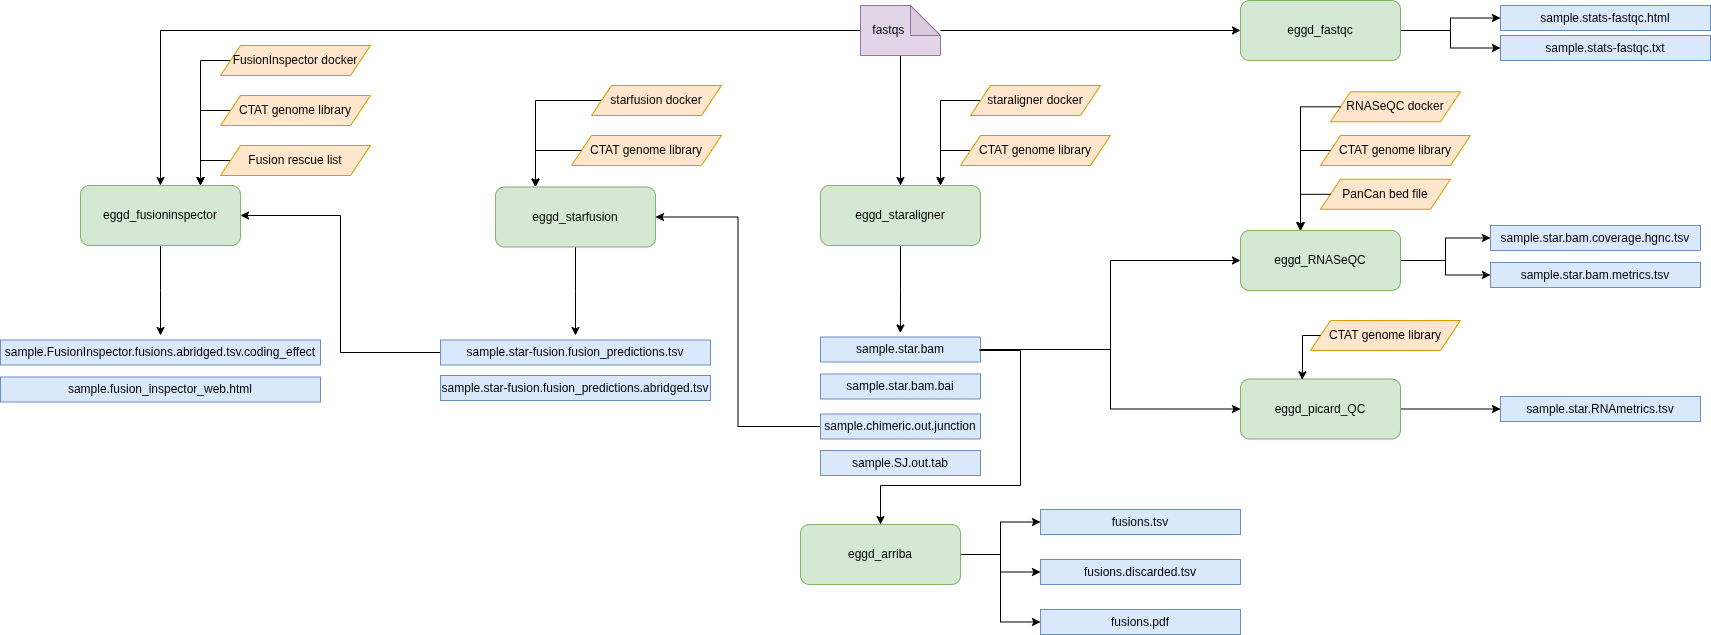

The diagram above was exported from draw.io. Its source (the exported page's mxGraphModel, read from the mxfile embedded in the PNG):
<mxGraphModel dx="1947" dy="721" grid="1" gridSize="10" guides="1" tooltips="1" connect="1" arrows="1" fold="1" page="1" pageScale="1" pageWidth="1100" pageHeight="850" background="none" math="0" shadow="0">
  <root>
    <mxCell id="0" />
    <mxCell id="1" parent="0" />
    <mxCell id="bXf2k8F-6Ps9tbT6H5dN-87" style="edgeStyle=orthogonalEdgeStyle;rounded=0;orthogonalLoop=1;jettySize=auto;html=1;" parent="1" source="bXf2k8F-6Ps9tbT6H5dN-1" edge="1">
      <mxGeometry relative="1" as="geometry">
        <mxPoint x="519.90625" y="437.4935213414635" as="targetPoint" />
      </mxGeometry>
    </mxCell>
    <mxCell id="bXf2k8F-6Ps9tbT6H5dN-1" value="eggd_staraligner" style="rounded=1;whiteSpace=wrap;html=1;fillColor=#d5e8d4;strokeColor=#82b366;" parent="1" vertex="1">
      <mxGeometry x="440" y="290" width="160" height="60" as="geometry" />
    </mxCell>
    <mxCell id="bXf2k8F-6Ps9tbT6H5dN-86" style="edgeStyle=orthogonalEdgeStyle;rounded=0;orthogonalLoop=1;jettySize=auto;html=1;" parent="1" source="bXf2k8F-6Ps9tbT6H5dN-4" edge="1">
      <mxGeometry relative="1" as="geometry">
        <mxPoint x="195" y="440" as="targetPoint" />
      </mxGeometry>
    </mxCell>
    <mxCell id="bXf2k8F-6Ps9tbT6H5dN-4" value="eggd_starfusion" style="rounded=1;whiteSpace=wrap;html=1;fillColor=#d5e8d4;strokeColor=#82b366;" parent="1" vertex="1">
      <mxGeometry x="115" y="291.5" width="160" height="60" as="geometry" />
    </mxCell>
    <mxCell id="bXf2k8F-6Ps9tbT6H5dN-85" style="edgeStyle=orthogonalEdgeStyle;rounded=0;orthogonalLoop=1;jettySize=auto;html=1;" parent="1" source="bXf2k8F-6Ps9tbT6H5dN-5" edge="1">
      <mxGeometry relative="1" as="geometry">
        <mxPoint x="-220" y="440" as="targetPoint" />
      </mxGeometry>
    </mxCell>
    <mxCell id="bXf2k8F-6Ps9tbT6H5dN-5" value="eggd_fusioninspector" style="rounded=1;whiteSpace=wrap;html=1;fillColor=#d5e8d4;strokeColor=#82b366;" parent="1" vertex="1">
      <mxGeometry x="-300" y="290" width="160" height="60" as="geometry" />
    </mxCell>
    <mxCell id="bXf2k8F-6Ps9tbT6H5dN-78" style="edgeStyle=orthogonalEdgeStyle;rounded=0;orthogonalLoop=1;jettySize=auto;html=1;" parent="1" source="bXf2k8F-6Ps9tbT6H5dN-6" target="bXf2k8F-6Ps9tbT6H5dN-38" edge="1">
      <mxGeometry relative="1" as="geometry" />
    </mxCell>
    <mxCell id="bXf2k8F-6Ps9tbT6H5dN-79" style="edgeStyle=orthogonalEdgeStyle;rounded=0;orthogonalLoop=1;jettySize=auto;html=1;" parent="1" source="bXf2k8F-6Ps9tbT6H5dN-6" target="bXf2k8F-6Ps9tbT6H5dN-39" edge="1">
      <mxGeometry relative="1" as="geometry" />
    </mxCell>
    <mxCell id="bXf2k8F-6Ps9tbT6H5dN-6" value="eggd_RNASeQC" style="rounded=1;whiteSpace=wrap;html=1;fillColor=#d5e8d4;strokeColor=#82b366;" parent="1" vertex="1">
      <mxGeometry x="860" y="335" width="160" height="60" as="geometry" />
    </mxCell>
    <mxCell id="bXf2k8F-6Ps9tbT6H5dN-80" style="edgeStyle=orthogonalEdgeStyle;rounded=0;orthogonalLoop=1;jettySize=auto;html=1;" parent="1" source="bXf2k8F-6Ps9tbT6H5dN-7" target="bXf2k8F-6Ps9tbT6H5dN-40" edge="1">
      <mxGeometry relative="1" as="geometry" />
    </mxCell>
    <mxCell id="bXf2k8F-6Ps9tbT6H5dN-7" value="eggd_picard_QC" style="rounded=1;whiteSpace=wrap;html=1;fillColor=#d5e8d4;strokeColor=#82b366;" parent="1" vertex="1">
      <mxGeometry x="860" y="483.5" width="160" height="60" as="geometry" />
    </mxCell>
    <mxCell id="bXf2k8F-6Ps9tbT6H5dN-81" style="edgeStyle=orthogonalEdgeStyle;rounded=0;orthogonalLoop=1;jettySize=auto;html=1;entryX=0;entryY=0.5;entryDx=0;entryDy=0;" parent="1" source="bXf2k8F-6Ps9tbT6H5dN-8" target="bXf2k8F-6Ps9tbT6H5dN-41" edge="1">
      <mxGeometry relative="1" as="geometry" />
    </mxCell>
    <mxCell id="bXf2k8F-6Ps9tbT6H5dN-82" style="edgeStyle=orthogonalEdgeStyle;rounded=0;orthogonalLoop=1;jettySize=auto;html=1;entryX=0;entryY=0.5;entryDx=0;entryDy=0;" parent="1" source="bXf2k8F-6Ps9tbT6H5dN-8" target="bXf2k8F-6Ps9tbT6H5dN-42" edge="1">
      <mxGeometry relative="1" as="geometry" />
    </mxCell>
    <mxCell id="bXf2k8F-6Ps9tbT6H5dN-8" value="eggd_fastqc" style="rounded=1;whiteSpace=wrap;html=1;fillColor=#d5e8d4;strokeColor=#82b366;" parent="1" vertex="1">
      <mxGeometry x="860" y="105" width="160" height="60" as="geometry" />
    </mxCell>
    <mxCell id="bXf2k8F-6Ps9tbT6H5dN-13" style="edgeStyle=orthogonalEdgeStyle;rounded=0;orthogonalLoop=1;jettySize=auto;html=1;entryX=0.5;entryY=0;entryDx=0;entryDy=0;" parent="1" source="bXf2k8F-6Ps9tbT6H5dN-12" target="bXf2k8F-6Ps9tbT6H5dN-1" edge="1">
      <mxGeometry relative="1" as="geometry" />
    </mxCell>
    <mxCell id="bXf2k8F-6Ps9tbT6H5dN-14" style="edgeStyle=orthogonalEdgeStyle;rounded=0;orthogonalLoop=1;jettySize=auto;html=1;entryX=0.5;entryY=0;entryDx=0;entryDy=0;" parent="1" source="bXf2k8F-6Ps9tbT6H5dN-12" target="bXf2k8F-6Ps9tbT6H5dN-5" edge="1">
      <mxGeometry relative="1" as="geometry" />
    </mxCell>
    <mxCell id="bXf2k8F-6Ps9tbT6H5dN-15" style="edgeStyle=orthogonalEdgeStyle;rounded=0;orthogonalLoop=1;jettySize=auto;html=1;entryX=0;entryY=0.5;entryDx=0;entryDy=0;" parent="1" source="bXf2k8F-6Ps9tbT6H5dN-12" target="bXf2k8F-6Ps9tbT6H5dN-8" edge="1">
      <mxGeometry relative="1" as="geometry" />
    </mxCell>
    <mxCell id="bXf2k8F-6Ps9tbT6H5dN-12" value="fastqs&amp;nbsp; &amp;nbsp; &amp;nbsp; &amp;nbsp;" style="shape=note;whiteSpace=wrap;html=1;backgroundOutline=1;darkOpacity=0.05;fillColor=#e1d5e7;strokeColor=#9673a6;" parent="1" vertex="1">
      <mxGeometry x="480" y="110" width="80" height="50" as="geometry" />
    </mxCell>
    <mxCell id="bXf2k8F-6Ps9tbT6H5dN-22" style="edgeStyle=orthogonalEdgeStyle;rounded=0;orthogonalLoop=1;jettySize=auto;html=1;entryX=0;entryY=0.5;entryDx=0;entryDy=0;" parent="1" source="bXf2k8F-6Ps9tbT6H5dN-17" target="bXf2k8F-6Ps9tbT6H5dN-6" edge="1">
      <mxGeometry relative="1" as="geometry" />
    </mxCell>
    <mxCell id="bXf2k8F-6Ps9tbT6H5dN-23" style="edgeStyle=orthogonalEdgeStyle;rounded=0;orthogonalLoop=1;jettySize=auto;html=1;entryX=0;entryY=0.5;entryDx=0;entryDy=0;" parent="1" source="bXf2k8F-6Ps9tbT6H5dN-17" target="bXf2k8F-6Ps9tbT6H5dN-7" edge="1">
      <mxGeometry relative="1" as="geometry" />
    </mxCell>
    <mxCell id="bXf2k8F-6Ps9tbT6H5dN-17" value="sample.star.bam" style="rounded=0;whiteSpace=wrap;html=1;fillColor=#dae8fc;strokeColor=#6c8ebf;" parent="1" vertex="1">
      <mxGeometry x="440" y="441.5" width="160" height="25" as="geometry" />
    </mxCell>
    <mxCell id="bXf2k8F-6Ps9tbT6H5dN-18" value="sample.star.bam.bai" style="rounded=0;whiteSpace=wrap;html=1;fillColor=#dae8fc;strokeColor=#6c8ebf;" parent="1" vertex="1">
      <mxGeometry x="440" y="478.5" width="160" height="25" as="geometry" />
    </mxCell>
    <mxCell id="bXf2k8F-6Ps9tbT6H5dN-21" style="edgeStyle=orthogonalEdgeStyle;rounded=0;orthogonalLoop=1;jettySize=auto;html=1;entryX=1;entryY=0.5;entryDx=0;entryDy=0;" parent="1" source="bXf2k8F-6Ps9tbT6H5dN-19" target="bXf2k8F-6Ps9tbT6H5dN-4" edge="1">
      <mxGeometry relative="1" as="geometry" />
    </mxCell>
    <mxCell id="bXf2k8F-6Ps9tbT6H5dN-19" value="sample.chimeric.out.junction" style="rounded=0;whiteSpace=wrap;html=1;fillColor=#dae8fc;strokeColor=#6c8ebf;" parent="1" vertex="1">
      <mxGeometry x="440" y="518.5" width="160" height="25" as="geometry" />
    </mxCell>
    <mxCell id="bXf2k8F-6Ps9tbT6H5dN-34" style="edgeStyle=orthogonalEdgeStyle;rounded=0;orthogonalLoop=1;jettySize=auto;html=1;entryX=1;entryY=0.5;entryDx=0;entryDy=0;" parent="1" source="bXf2k8F-6Ps9tbT6H5dN-27" target="bXf2k8F-6Ps9tbT6H5dN-5" edge="1">
      <mxGeometry relative="1" as="geometry" />
    </mxCell>
    <mxCell id="bXf2k8F-6Ps9tbT6H5dN-27" value="sample.star-fusion.fusion_predictions.tsv" style="rounded=0;whiteSpace=wrap;html=1;fillColor=#dae8fc;strokeColor=#6c8ebf;" parent="1" vertex="1">
      <mxGeometry x="60" y="444.5" width="270" height="25" as="geometry" />
    </mxCell>
    <mxCell id="bXf2k8F-6Ps9tbT6H5dN-28" value="sample.star-fusion.fusion_predictions.abridged.tsv" style="rounded=0;whiteSpace=wrap;html=1;fillColor=#dae8fc;strokeColor=#6c8ebf;" parent="1" vertex="1">
      <mxGeometry x="60" y="480" width="270" height="25" as="geometry" />
    </mxCell>
    <mxCell id="bXf2k8F-6Ps9tbT6H5dN-31" value="sample.FusionInspector.fusions.abridged.tsv.coding_effect" style="rounded=0;whiteSpace=wrap;html=1;fillColor=#dae8fc;strokeColor=#6c8ebf;" parent="1" vertex="1">
      <mxGeometry x="-380" y="444.5" width="320" height="25" as="geometry" />
    </mxCell>
    <mxCell id="bXf2k8F-6Ps9tbT6H5dN-32" value="sample.fusion_inspector_web.html" style="rounded=0;whiteSpace=wrap;html=1;fillColor=#dae8fc;strokeColor=#6c8ebf;" parent="1" vertex="1">
      <mxGeometry x="-380" y="481.5" width="320" height="25" as="geometry" />
    </mxCell>
    <mxCell id="bXf2k8F-6Ps9tbT6H5dN-38" value="sample.star.bam.coverage.hgnc.tsv" style="rounded=0;whiteSpace=wrap;html=1;fillColor=#dae8fc;strokeColor=#6c8ebf;" parent="1" vertex="1">
      <mxGeometry x="1110" y="330" width="210" height="25" as="geometry" />
    </mxCell>
    <mxCell id="bXf2k8F-6Ps9tbT6H5dN-39" value="sample.star.bam.metrics.tsv" style="rounded=0;whiteSpace=wrap;html=1;fillColor=#dae8fc;strokeColor=#6c8ebf;" parent="1" vertex="1">
      <mxGeometry x="1110" y="367" width="210" height="25" as="geometry" />
    </mxCell>
    <mxCell id="bXf2k8F-6Ps9tbT6H5dN-40" value="sample.star.RNAmetrics.tsv" style="rounded=0;whiteSpace=wrap;html=1;fillColor=#dae8fc;strokeColor=#6c8ebf;" parent="1" vertex="1">
      <mxGeometry x="1120" y="501" width="200" height="25" as="geometry" />
    </mxCell>
    <mxCell id="bXf2k8F-6Ps9tbT6H5dN-41" value="sample.stats-fastqc.html" style="rounded=0;whiteSpace=wrap;html=1;fillColor=#dae8fc;strokeColor=#6c8ebf;" parent="1" vertex="1">
      <mxGeometry x="1120" y="110" width="210" height="25" as="geometry" />
    </mxCell>
    <mxCell id="bXf2k8F-6Ps9tbT6H5dN-42" value="sample.stats-fastqc.txt" style="rounded=0;whiteSpace=wrap;html=1;fillColor=#dae8fc;strokeColor=#6c8ebf;" parent="1" vertex="1">
      <mxGeometry x="1120" y="140" width="210" height="25" as="geometry" />
    </mxCell>
    <mxCell id="bXf2k8F-6Ps9tbT6H5dN-71" style="edgeStyle=orthogonalEdgeStyle;rounded=0;orthogonalLoop=1;jettySize=auto;html=1;entryX=0.25;entryY=0;entryDx=0;entryDy=0;" parent="1" source="bXf2k8F-6Ps9tbT6H5dN-43" target="bXf2k8F-6Ps9tbT6H5dN-4" edge="1">
      <mxGeometry relative="1" as="geometry">
        <Array as="points">
          <mxPoint x="155" y="205" />
        </Array>
      </mxGeometry>
    </mxCell>
    <mxCell id="bXf2k8F-6Ps9tbT6H5dN-43" value="starfusion docker" style="shape=parallelogram;perimeter=parallelogramPerimeter;whiteSpace=wrap;html=1;fixedSize=1;fillColor=#ffe6cc;strokeColor=#d79b00;" parent="1" vertex="1">
      <mxGeometry x="211" y="190" width="130" height="30" as="geometry" />
    </mxCell>
    <mxCell id="bXf2k8F-6Ps9tbT6H5dN-58" style="edgeStyle=orthogonalEdgeStyle;rounded=0;orthogonalLoop=1;jettySize=auto;html=1;" parent="1" source="bXf2k8F-6Ps9tbT6H5dN-44" edge="1">
      <mxGeometry relative="1" as="geometry">
        <mxPoint x="-180" y="290" as="targetPoint" />
      </mxGeometry>
    </mxCell>
    <mxCell id="bXf2k8F-6Ps9tbT6H5dN-44" value="FusionInspector docker" style="shape=parallelogram;perimeter=parallelogramPerimeter;whiteSpace=wrap;html=1;fixedSize=1;fillColor=#ffe6cc;strokeColor=#d79b00;" parent="1" vertex="1">
      <mxGeometry x="-160" y="150" width="150" height="30" as="geometry" />
    </mxCell>
    <mxCell id="bXf2k8F-6Ps9tbT6H5dN-66" style="edgeStyle=orthogonalEdgeStyle;rounded=0;orthogonalLoop=1;jettySize=auto;html=1;entryX=0.75;entryY=0;entryDx=0;entryDy=0;" parent="1" source="bXf2k8F-6Ps9tbT6H5dN-45" target="bXf2k8F-6Ps9tbT6H5dN-1" edge="1">
      <mxGeometry relative="1" as="geometry">
        <Array as="points">
          <mxPoint x="560" y="205" />
        </Array>
      </mxGeometry>
    </mxCell>
    <mxCell id="bXf2k8F-6Ps9tbT6H5dN-45" value="staraligner docker" style="shape=parallelogram;perimeter=parallelogramPerimeter;whiteSpace=wrap;html=1;fixedSize=1;fillColor=#ffe6cc;strokeColor=#d79b00;" parent="1" vertex="1">
      <mxGeometry x="590" y="190" width="130" height="30" as="geometry" />
    </mxCell>
    <mxCell id="bXf2k8F-6Ps9tbT6H5dN-57" style="edgeStyle=orthogonalEdgeStyle;rounded=0;orthogonalLoop=1;jettySize=auto;html=1;" parent="1" source="bXf2k8F-6Ps9tbT6H5dN-46" edge="1">
      <mxGeometry relative="1" as="geometry">
        <mxPoint x="-180" y="290" as="targetPoint" />
      </mxGeometry>
    </mxCell>
    <mxCell id="bXf2k8F-6Ps9tbT6H5dN-46" value="CTAT genome library" style="shape=parallelogram;perimeter=parallelogramPerimeter;whiteSpace=wrap;html=1;fixedSize=1;fillColor=#ffe6cc;strokeColor=#d79b00;" parent="1" vertex="1">
      <mxGeometry x="-160" y="200" width="150" height="30" as="geometry" />
    </mxCell>
    <mxCell id="bXf2k8F-6Ps9tbT6H5dN-47" value="CTAT genome library" style="shape=parallelogram;perimeter=parallelogramPerimeter;whiteSpace=wrap;html=1;fixedSize=1;fillColor=#ffe6cc;strokeColor=#d79b00;" parent="1" vertex="1">
      <mxGeometry x="191" y="240" width="150" height="30" as="geometry" />
    </mxCell>
    <mxCell id="bXf2k8F-6Ps9tbT6H5dN-65" style="edgeStyle=orthogonalEdgeStyle;rounded=0;orthogonalLoop=1;jettySize=auto;html=1;entryX=0.75;entryY=0;entryDx=0;entryDy=0;" parent="1" source="bXf2k8F-6Ps9tbT6H5dN-48" target="bXf2k8F-6Ps9tbT6H5dN-1" edge="1">
      <mxGeometry relative="1" as="geometry">
        <Array as="points">
          <mxPoint x="560" y="255" />
        </Array>
      </mxGeometry>
    </mxCell>
    <mxCell id="bXf2k8F-6Ps9tbT6H5dN-48" value="CTAT genome library" style="shape=parallelogram;perimeter=parallelogramPerimeter;whiteSpace=wrap;html=1;fixedSize=1;fillColor=#ffe6cc;strokeColor=#d79b00;" parent="1" vertex="1">
      <mxGeometry x="580" y="240" width="150" height="30" as="geometry" />
    </mxCell>
    <mxCell id="bXf2k8F-6Ps9tbT6H5dN-51" value="RNASeQC docker" style="shape=parallelogram;perimeter=parallelogramPerimeter;whiteSpace=wrap;html=1;fixedSize=1;fillColor=#ffe6cc;strokeColor=#d79b00;" parent="1" vertex="1">
      <mxGeometry x="950" y="196.25" width="130" height="30" as="geometry" />
    </mxCell>
    <mxCell id="bXf2k8F-6Ps9tbT6H5dN-52" value="CTAT genome library" style="shape=parallelogram;perimeter=parallelogramPerimeter;whiteSpace=wrap;html=1;fixedSize=1;fillColor=#ffe6cc;strokeColor=#d79b00;" parent="1" vertex="1">
      <mxGeometry x="940" y="240" width="150" height="30" as="geometry" />
    </mxCell>
    <mxCell id="bXf2k8F-6Ps9tbT6H5dN-56" style="edgeStyle=orthogonalEdgeStyle;rounded=0;orthogonalLoop=1;jettySize=auto;html=1;entryX=0.75;entryY=0;entryDx=0;entryDy=0;" parent="1" source="bXf2k8F-6Ps9tbT6H5dN-53" target="bXf2k8F-6Ps9tbT6H5dN-5" edge="1">
      <mxGeometry relative="1" as="geometry">
        <Array as="points">
          <mxPoint x="-180" y="265" />
        </Array>
      </mxGeometry>
    </mxCell>
    <mxCell id="bXf2k8F-6Ps9tbT6H5dN-53" value="Fusion rescue list" style="shape=parallelogram;perimeter=parallelogramPerimeter;whiteSpace=wrap;html=1;fixedSize=1;fillColor=#ffe6cc;strokeColor=#d79b00;" parent="1" vertex="1">
      <mxGeometry x="-160" y="250" width="150" height="30" as="geometry" />
    </mxCell>
    <mxCell id="bXf2k8F-6Ps9tbT6H5dN-54" value="PanCan bed file" style="shape=parallelogram;perimeter=parallelogramPerimeter;whiteSpace=wrap;html=1;fixedSize=1;fillColor=#ffe6cc;strokeColor=#d79b00;" parent="1" vertex="1">
      <mxGeometry x="940" y="283.75" width="130" height="30" as="geometry" />
    </mxCell>
    <mxCell id="bXf2k8F-6Ps9tbT6H5dN-55" value="CTAT genome library" style="shape=parallelogram;perimeter=parallelogramPerimeter;whiteSpace=wrap;html=1;fixedSize=1;fillColor=#ffe6cc;strokeColor=#d79b00;" parent="1" vertex="1">
      <mxGeometry x="930" y="425" width="150" height="30" as="geometry" />
    </mxCell>
    <mxCell id="bXf2k8F-6Ps9tbT6H5dN-70" style="edgeStyle=orthogonalEdgeStyle;rounded=0;orthogonalLoop=1;jettySize=auto;html=1;entryX=0.25;entryY=0;entryDx=0;entryDy=0;" parent="1" source="bXf2k8F-6Ps9tbT6H5dN-47" target="bXf2k8F-6Ps9tbT6H5dN-4" edge="1">
      <mxGeometry relative="1" as="geometry">
        <Array as="points">
          <mxPoint x="155" y="255" />
        </Array>
      </mxGeometry>
    </mxCell>
    <mxCell id="bXf2k8F-6Ps9tbT6H5dN-74" style="edgeStyle=orthogonalEdgeStyle;rounded=0;orthogonalLoop=1;jettySize=auto;html=1;" parent="1" source="bXf2k8F-6Ps9tbT6H5dN-51" target="bXf2k8F-6Ps9tbT6H5dN-6" edge="1">
      <mxGeometry relative="1" as="geometry">
        <Array as="points">
          <mxPoint x="920" y="211" />
        </Array>
      </mxGeometry>
    </mxCell>
    <mxCell id="bXf2k8F-6Ps9tbT6H5dN-75" style="edgeStyle=orthogonalEdgeStyle;rounded=0;orthogonalLoop=1;jettySize=auto;html=1;entryX=0.375;entryY=-0.001;entryDx=0;entryDy=0;entryPerimeter=0;" parent="1" source="bXf2k8F-6Ps9tbT6H5dN-52" target="bXf2k8F-6Ps9tbT6H5dN-6" edge="1">
      <mxGeometry relative="1" as="geometry">
        <Array as="points">
          <mxPoint x="920" y="255" />
        </Array>
      </mxGeometry>
    </mxCell>
    <mxCell id="bXf2k8F-6Ps9tbT6H5dN-76" style="edgeStyle=orthogonalEdgeStyle;rounded=0;orthogonalLoop=1;jettySize=auto;html=1;entryX=0.375;entryY=0.008;entryDx=0;entryDy=0;entryPerimeter=0;" parent="1" source="bXf2k8F-6Ps9tbT6H5dN-54" target="bXf2k8F-6Ps9tbT6H5dN-6" edge="1">
      <mxGeometry relative="1" as="geometry">
        <Array as="points">
          <mxPoint x="920" y="299" />
        </Array>
      </mxGeometry>
    </mxCell>
    <mxCell id="bXf2k8F-6Ps9tbT6H5dN-77" style="edgeStyle=orthogonalEdgeStyle;rounded=0;orthogonalLoop=1;jettySize=auto;html=1;entryX=0.386;entryY=0.014;entryDx=0;entryDy=0;entryPerimeter=0;" parent="1" source="bXf2k8F-6Ps9tbT6H5dN-55" target="bXf2k8F-6Ps9tbT6H5dN-7" edge="1">
      <mxGeometry relative="1" as="geometry">
        <Array as="points">
          <mxPoint x="922" y="440" />
          <mxPoint x="922" y="470" />
        </Array>
      </mxGeometry>
    </mxCell>
    <mxCell id="7JGYOxrIK30xdZjFF6Cd-11" style="edgeStyle=orthogonalEdgeStyle;rounded=0;orthogonalLoop=1;jettySize=auto;html=1;exitX=1;exitY=0.5;exitDx=0;exitDy=0;entryX=0;entryY=0.5;entryDx=0;entryDy=0;" parent="1" source="7JGYOxrIK30xdZjFF6Cd-1" target="7JGYOxrIK30xdZjFF6Cd-6" edge="1">
      <mxGeometry relative="1" as="geometry" />
    </mxCell>
    <mxCell id="7JGYOxrIK30xdZjFF6Cd-13" style="edgeStyle=orthogonalEdgeStyle;rounded=0;orthogonalLoop=1;jettySize=auto;html=1;exitX=1;exitY=0.5;exitDx=0;exitDy=0;entryX=0;entryY=0.5;entryDx=0;entryDy=0;" parent="1" source="7JGYOxrIK30xdZjFF6Cd-1" target="7JGYOxrIK30xdZjFF6Cd-8" edge="1">
      <mxGeometry relative="1" as="geometry" />
    </mxCell>
    <mxCell id="Qr1HAAtaS4DpLKiIMfV4-1" style="edgeStyle=orthogonalEdgeStyle;rounded=0;orthogonalLoop=1;jettySize=auto;html=1;exitX=1;exitY=0.5;exitDx=0;exitDy=0;entryX=0;entryY=0.5;entryDx=0;entryDy=0;" parent="1" source="7JGYOxrIK30xdZjFF6Cd-1" target="7JGYOxrIK30xdZjFF6Cd-7" edge="1">
      <mxGeometry relative="1" as="geometry" />
    </mxCell>
    <mxCell id="7JGYOxrIK30xdZjFF6Cd-1" value="eggd_arriba" style="rounded=1;whiteSpace=wrap;html=1;fillColor=#d5e8d4;strokeColor=#82b366;" parent="1" vertex="1">
      <mxGeometry x="420" y="629" width="160" height="60" as="geometry" />
    </mxCell>
    <mxCell id="7JGYOxrIK30xdZjFF6Cd-3" style="edgeStyle=orthogonalEdgeStyle;rounded=0;orthogonalLoop=1;jettySize=auto;html=1;entryX=0.5;entryY=0;entryDx=0;entryDy=0;" parent="1" target="7JGYOxrIK30xdZjFF6Cd-1" edge="1">
      <mxGeometry relative="1" as="geometry">
        <mxPoint x="599.5" y="454" as="sourcePoint" />
        <mxPoint x="500" y="614" as="targetPoint" />
        <Array as="points">
          <mxPoint x="600" y="455" />
          <mxPoint x="640" y="455" />
          <mxPoint x="640" y="590" />
          <mxPoint x="500" y="590" />
        </Array>
      </mxGeometry>
    </mxCell>
    <mxCell id="7JGYOxrIK30xdZjFF6Cd-6" value="fusions.tsv" style="rounded=0;whiteSpace=wrap;html=1;fillColor=#dae8fc;strokeColor=#6c8ebf;" parent="1" vertex="1">
      <mxGeometry x="660" y="614" width="200" height="25" as="geometry" />
    </mxCell>
    <mxCell id="7JGYOxrIK30xdZjFF6Cd-7" value="fusions.discarded.tsv" style="rounded=0;whiteSpace=wrap;html=1;fillColor=#dae8fc;strokeColor=#6c8ebf;" parent="1" vertex="1">
      <mxGeometry x="660" y="664" width="200" height="25" as="geometry" />
    </mxCell>
    <mxCell id="7JGYOxrIK30xdZjFF6Cd-8" value="fusions.pdf" style="rounded=0;whiteSpace=wrap;html=1;fillColor=#dae8fc;strokeColor=#6c8ebf;" parent="1" vertex="1">
      <mxGeometry x="660" y="714" width="200" height="25" as="geometry" />
    </mxCell>
    <mxCell id="2" value="sample.SJ.out.tab" style="rounded=0;whiteSpace=wrap;html=1;fillColor=#dae8fc;strokeColor=#6c8ebf;" vertex="1" parent="1">
      <mxGeometry x="440" y="555" width="160" height="25" as="geometry" />
    </mxCell>
  </root>
</mxGraphModel>